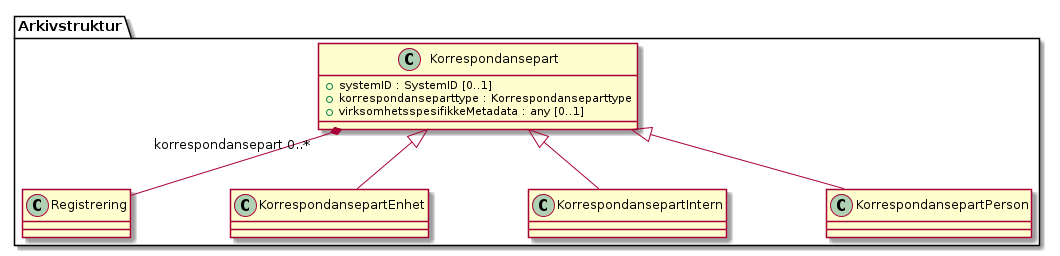

The diagram above was rendered by PlantUML. Its source (embedded in the PNG):
@startuml
skinparam nodesep 100
class Arkivstruktur.Korrespondansepart {
  +systemID : SystemID [0..1]
  +korrespondanseparttype : Korrespondanseparttype
  +virksomhetsspesifikkeMetadata : any [0..1]
}
Arkivstruktur.Korrespondansepart "korrespondansepart 0..*" *-- Arkivstruktur.Registrering
Arkivstruktur.Korrespondansepart <|-- Arkivstruktur.KorrespondansepartEnhet
Arkivstruktur.Korrespondansepart <|-- Arkivstruktur.KorrespondansepartIntern
Arkivstruktur.Korrespondansepart <|-- Arkivstruktur.KorrespondansepartPerson
@enduml